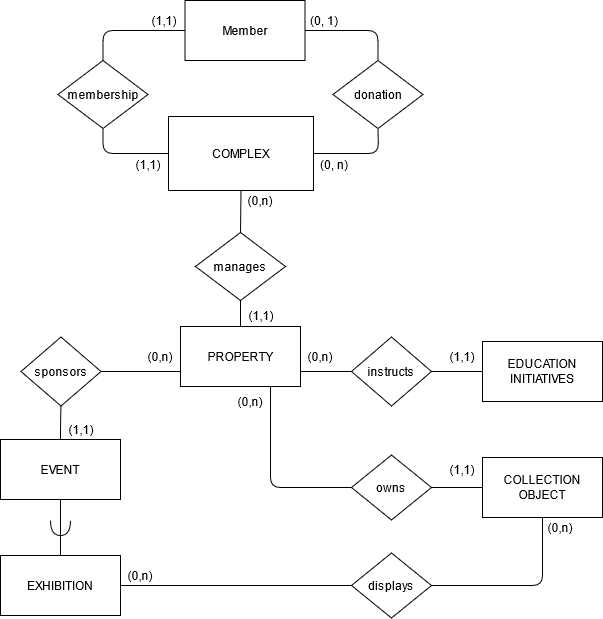

The diagram above was exported from draw.io. Its source (the exported page's mxGraphModel, read from the mxfile embedded in the PNG):
<mxGraphModel dx="1038" dy="604" grid="1" gridSize="10" guides="1" tooltips="1" connect="1" arrows="1" fold="1" page="1" pageScale="1" pageWidth="850" pageHeight="1100" math="0" shadow="0">
  <root>
    <mxCell id="0" />
    <mxCell id="1" parent="0" />
    <mxCell id="bBR_0X6X2DIEeU5OohKX-1" value="COMPLEX" style="rounded=0;whiteSpace=wrap;html=1;" parent="1" vertex="1">
      <mxGeometry x="358" y="124" width="145" height="74" as="geometry" />
    </mxCell>
    <mxCell id="bBR_0X6X2DIEeU5OohKX-9" value="" style="endArrow=none;html=1;entryX=0.5;entryY=0;entryDx=0;entryDy=0;exitX=0.5;exitY=1;exitDx=0;exitDy=0;" parent="1" source="bBR_0X6X2DIEeU5OohKX-1" target="Xfv9ZxyrO2CD1rAJott6-13" edge="1">
      <mxGeometry width="50" height="50" relative="1" as="geometry">
        <mxPoint x="325" y="428" as="sourcePoint" />
        <mxPoint x="430" y="238" as="targetPoint" />
        <Array as="points" />
      </mxGeometry>
    </mxCell>
    <mxCell id="bBR_0X6X2DIEeU5OohKX-11" value="&lt;div&gt;COLLECTION&lt;/div&gt;&lt;div&gt;OBJECT&lt;br&gt;&lt;/div&gt;" style="rounded=0;whiteSpace=wrap;html=1;" parent="1" vertex="1">
      <mxGeometry x="672" y="465" width="120" height="60" as="geometry" />
    </mxCell>
    <mxCell id="bBR_0X6X2DIEeU5OohKX-12" value="&lt;div&gt;EVENT&lt;/div&gt;" style="rounded=0;whiteSpace=wrap;html=1;" parent="1" vertex="1">
      <mxGeometry x="190" y="447" width="120" height="60" as="geometry" />
    </mxCell>
    <mxCell id="WrXNeItrxvhuOiai7tmD-2" value="Member" style="rounded=0;whiteSpace=wrap;html=1;" parent="1" vertex="1">
      <mxGeometry x="374.5" y="8" width="120" height="60" as="geometry" />
    </mxCell>
    <mxCell id="WrXNeItrxvhuOiai7tmD-3" value="&lt;div&gt;donation&lt;/div&gt;" style="rhombus;whiteSpace=wrap;html=1;" parent="1" vertex="1">
      <mxGeometry x="522.5" y="68" width="90" height="68" as="geometry" />
    </mxCell>
    <mxCell id="WrXNeItrxvhuOiai7tmD-10" value="" style="endArrow=none;html=1;exitX=1;exitY=0.5;exitDx=0;exitDy=0;entryX=0.5;entryY=1;entryDx=0;entryDy=0;" parent="1" source="bBR_0X6X2DIEeU5OohKX-1" target="WrXNeItrxvhuOiai7tmD-3" edge="1">
      <mxGeometry width="50" height="50" relative="1" as="geometry">
        <mxPoint x="745" y="113" as="sourcePoint" />
        <mxPoint x="925" y="213" as="targetPoint" />
        <Array as="points">
          <mxPoint x="568" y="161" />
        </Array>
      </mxGeometry>
    </mxCell>
    <mxCell id="WrXNeItrxvhuOiai7tmD-15" value="(0, n)" style="text;html=1;strokeColor=none;fillColor=none;align=center;verticalAlign=middle;whiteSpace=wrap;rounded=0;" parent="1" vertex="1">
      <mxGeometry x="504" y="162" width="40" height="20" as="geometry" />
    </mxCell>
    <mxCell id="WrXNeItrxvhuOiai7tmD-16" value="&lt;div&gt;(0, 1)&lt;/div&gt;" style="text;html=1;strokeColor=none;fillColor=none;align=center;verticalAlign=middle;whiteSpace=wrap;rounded=0;" parent="1" vertex="1">
      <mxGeometry x="493.5" y="18" width="40" height="20" as="geometry" />
    </mxCell>
    <mxCell id="bBR_0X6X2DIEeU5OohKX-17" value="EDUCATION INITIATIVES" style="rounded=0;whiteSpace=wrap;html=1;" parent="1" vertex="1">
      <mxGeometry x="672" y="349" width="120" height="60" as="geometry" />
    </mxCell>
    <mxCell id="bBR_0X6X2DIEeU5OohKX-19" value="&lt;div&gt;PROPERTY&lt;/div&gt;" style="rounded=0;whiteSpace=wrap;html=1;" parent="1" vertex="1">
      <mxGeometry x="370" y="334" width="120" height="60" as="geometry" />
    </mxCell>
    <mxCell id="bBR_0X6X2DIEeU5OohKX-20" value="" style="endArrow=none;html=1;entryX=0.5;entryY=1;entryDx=0;entryDy=0;exitX=0.5;exitY=0;exitDx=0;exitDy=0;" parent="1" source="bBR_0X6X2DIEeU5OohKX-19" target="Xfv9ZxyrO2CD1rAJott6-13" edge="1">
      <mxGeometry width="50" height="50" relative="1" as="geometry">
        <mxPoint x="230" y="480" as="sourcePoint" />
        <mxPoint x="295" y="280" as="targetPoint" />
        <Array as="points" />
      </mxGeometry>
    </mxCell>
    <mxCell id="FHSiBEBpsOCxoRDID40d-9" value="instructs" style="rhombus;whiteSpace=wrap;html=1;" parent="1" vertex="1">
      <mxGeometry x="541" y="344.5" width="80" height="69" as="geometry" />
    </mxCell>
    <mxCell id="FHSiBEBpsOCxoRDID40d-13" value="" style="endArrow=none;html=1;entryX=1;entryY=0.5;entryDx=0;entryDy=0;exitX=0;exitY=0.5;exitDx=0;exitDy=0;edgeStyle=orthogonalEdgeStyle;" parent="1" source="bBR_0X6X2DIEeU5OohKX-17" target="FHSiBEBpsOCxoRDID40d-9" edge="1">
      <mxGeometry width="50" height="50" relative="1" as="geometry">
        <mxPoint x="686" y="211.5" as="sourcePoint" />
        <mxPoint x="736" y="161.5" as="targetPoint" />
      </mxGeometry>
    </mxCell>
    <mxCell id="WrXNeItrxvhuOiai7tmD-56" value="" style="endArrow=none;html=1;entryX=0;entryY=0.5;entryDx=0;entryDy=0;exitX=1;exitY=0.75;exitDx=0;exitDy=0;edgeStyle=orthogonalEdgeStyle;" parent="1" source="bBR_0X6X2DIEeU5OohKX-19" target="FHSiBEBpsOCxoRDID40d-9" edge="1">
      <mxGeometry width="50" height="50" relative="1" as="geometry">
        <mxPoint x="491" y="380" as="sourcePoint" />
        <mxPoint x="871" y="241.5" as="targetPoint" />
        <Array as="points">
          <mxPoint x="520" y="379" />
          <mxPoint x="520" y="379" />
        </Array>
      </mxGeometry>
    </mxCell>
    <mxCell id="ctpevY1WV1NoxPz2So6w-1" value="EXHIBITION" style="rounded=0;whiteSpace=wrap;html=1;" parent="1" vertex="1">
      <mxGeometry x="190" y="563" width="120" height="60" as="geometry" />
    </mxCell>
    <mxCell id="ctpevY1WV1NoxPz2So6w-7" value="sponsors" style="rhombus;whiteSpace=wrap;html=1;" parent="1" vertex="1">
      <mxGeometry x="210.5" y="344.5" width="80" height="69" as="geometry" />
    </mxCell>
    <mxCell id="ctpevY1WV1NoxPz2So6w-8" value="" style="endArrow=none;html=1;entryX=0.5;entryY=1;entryDx=0;entryDy=0;exitX=0.5;exitY=0;exitDx=0;exitDy=0;edgeStyle=orthogonalEdgeStyle;" parent="1" source="bBR_0X6X2DIEeU5OohKX-12" target="ctpevY1WV1NoxPz2So6w-7" edge="1">
      <mxGeometry width="50" height="50" relative="1" as="geometry">
        <mxPoint x="560.9999999999998" y="591" as="sourcePoint" />
        <mxPoint x="323" y="477" as="targetPoint" />
      </mxGeometry>
    </mxCell>
    <mxCell id="ctpevY1WV1NoxPz2So6w-10" value="owns" style="rhombus;whiteSpace=wrap;html=1;" parent="1" vertex="1">
      <mxGeometry x="541" y="462.5" width="80" height="65" as="geometry" />
    </mxCell>
    <mxCell id="ctpevY1WV1NoxPz2So6w-11" value="" style="endArrow=none;html=1;exitX=0.75;exitY=1;exitDx=0;exitDy=0;edgeStyle=orthogonalEdgeStyle;entryX=0;entryY=0.5;entryDx=0;entryDy=0;" parent="1" source="bBR_0X6X2DIEeU5OohKX-19" target="ctpevY1WV1NoxPz2So6w-10" edge="1">
      <mxGeometry width="50" height="50" relative="1" as="geometry">
        <mxPoint x="638.9999999999998" y="790.5" as="sourcePoint" />
        <mxPoint x="320" y="503" as="targetPoint" />
        <Array as="points">
          <mxPoint x="460" y="495" />
        </Array>
      </mxGeometry>
    </mxCell>
    <mxCell id="ctpevY1WV1NoxPz2So6w-14" value="" style="endArrow=none;html=1;entryX=1;entryY=0.5;entryDx=0;entryDy=0;exitX=0;exitY=0.75;exitDx=0;exitDy=0;edgeStyle=orthogonalEdgeStyle;" parent="1" source="bBR_0X6X2DIEeU5OohKX-19" target="ctpevY1WV1NoxPz2So6w-7" edge="1">
      <mxGeometry width="50" height="50" relative="1" as="geometry">
        <mxPoint x="382" y="413" as="sourcePoint" />
        <mxPoint x="442" y="522" as="targetPoint" />
        <Array as="points">
          <mxPoint x="360" y="379" />
          <mxPoint x="360" y="379" />
        </Array>
      </mxGeometry>
    </mxCell>
    <mxCell id="ctpevY1WV1NoxPz2So6w-16" value="" style="endArrow=none;html=1;exitX=0;exitY=0.5;exitDx=0;exitDy=0;entryX=1;entryY=0.5;entryDx=0;entryDy=0;" parent="1" source="bBR_0X6X2DIEeU5OohKX-11" target="ctpevY1WV1NoxPz2So6w-10" edge="1">
      <mxGeometry width="50" height="50" relative="1" as="geometry">
        <mxPoint x="455" y="443" as="sourcePoint" />
        <mxPoint x="630" y="550" as="targetPoint" />
      </mxGeometry>
    </mxCell>
    <mxCell id="ctpevY1WV1NoxPz2So6w-18" value="(0,n)" style="text;html=1;strokeColor=none;fillColor=none;align=center;verticalAlign=middle;whiteSpace=wrap;rounded=0;" parent="1" vertex="1">
      <mxGeometry x="429.5" y="198" width="40" height="20" as="geometry" />
    </mxCell>
    <mxCell id="ctpevY1WV1NoxPz2So6w-19" value="(1,1)" style="text;html=1;strokeColor=none;fillColor=none;align=center;verticalAlign=middle;whiteSpace=wrap;rounded=0;" parent="1" vertex="1">
      <mxGeometry x="431" y="313" width="40" height="20" as="geometry" />
    </mxCell>
    <mxCell id="ctpevY1WV1NoxPz2So6w-24" value="" style="endArrow=none;html=1;entryX=1;entryY=0.5;entryDx=0;entryDy=0;" parent="1" target="WrXNeItrxvhuOiai7tmD-2" edge="1">
      <mxGeometry width="50" height="50" relative="1" as="geometry">
        <mxPoint x="567.5" y="68" as="sourcePoint" />
        <mxPoint x="637.5" y="88" as="targetPoint" />
        <Array as="points">
          <mxPoint x="567.5" y="38" />
        </Array>
      </mxGeometry>
    </mxCell>
    <mxCell id="FHSiBEBpsOCxoRDID40d-17" value="" style="endArrow=none;html=1;entryX=0;entryY=0.5;entryDx=0;entryDy=0;exitX=0.5;exitY=0;exitDx=0;exitDy=0;edgeStyle=orthogonalEdgeStyle;" parent="1" target="WrXNeItrxvhuOiai7tmD-2" edge="1">
      <mxGeometry width="50" height="50" relative="1" as="geometry">
        <mxPoint x="292.5" y="88" as="sourcePoint" />
        <mxPoint x="869.5" y="175" as="targetPoint" />
        <Array as="points">
          <mxPoint x="292.5" y="38" />
        </Array>
      </mxGeometry>
    </mxCell>
    <mxCell id="FHSiBEBpsOCxoRDID40d-19" value="" style="endArrow=none;html=1;entryX=0.5;entryY=1;entryDx=0;entryDy=0;exitX=0;exitY=0.5;exitDx=0;exitDy=0;edgeStyle=orthogonalEdgeStyle;" parent="1" source="bBR_0X6X2DIEeU5OohKX-1" target="Xfv9ZxyrO2CD1rAJott6-11" edge="1">
      <mxGeometry width="50" height="50" relative="1" as="geometry">
        <mxPoint x="583" y="198" as="sourcePoint" />
        <mxPoint x="518" y="-27" as="targetPoint" />
        <Array as="points">
          <mxPoint x="293" y="161" />
        </Array>
      </mxGeometry>
    </mxCell>
    <mxCell id="FHSiBEBpsOCxoRDID40d-21" value="(1,1)" style="text;html=1;strokeColor=none;fillColor=none;align=center;verticalAlign=middle;whiteSpace=wrap;rounded=0;" parent="1" vertex="1">
      <mxGeometry x="334" y="18" width="40" height="20" as="geometry" />
    </mxCell>
    <mxCell id="FHSiBEBpsOCxoRDID40d-24" value="(1,1)" style="text;html=1;strokeColor=none;fillColor=none;align=center;verticalAlign=middle;whiteSpace=wrap;rounded=0;" parent="1" vertex="1">
      <mxGeometry x="318" y="162" width="40" height="20" as="geometry" />
    </mxCell>
    <mxCell id="FHSiBEBpsOCxoRDID40d-26" value="(0,n)" style="text;html=1;strokeColor=none;fillColor=none;align=center;verticalAlign=middle;whiteSpace=wrap;rounded=0;" parent="1" vertex="1">
      <mxGeometry x="420" y="399" width="40" height="20" as="geometry" />
    </mxCell>
    <mxCell id="FHSiBEBpsOCxoRDID40d-27" value="(0,n)" style="text;html=1;strokeColor=none;fillColor=none;align=center;verticalAlign=middle;whiteSpace=wrap;rounded=0;" parent="1" vertex="1">
      <mxGeometry x="310" y="573" width="40" height="20" as="geometry" />
    </mxCell>
    <mxCell id="FHSiBEBpsOCxoRDID40d-29" value="(0,n)" style="text;html=1;strokeColor=none;fillColor=none;align=center;verticalAlign=middle;whiteSpace=wrap;rounded=0;" parent="1" vertex="1">
      <mxGeometry x="490" y="354" width="40" height="20" as="geometry" />
    </mxCell>
    <mxCell id="FHSiBEBpsOCxoRDID40d-30" value="(0,n)" style="text;html=1;strokeColor=none;fillColor=none;align=center;verticalAlign=middle;whiteSpace=wrap;rounded=0;" parent="1" vertex="1">
      <mxGeometry x="330" y="354" width="40" height="20" as="geometry" />
    </mxCell>
    <mxCell id="FHSiBEBpsOCxoRDID40d-31" value="(1,1)" style="text;html=1;strokeColor=none;fillColor=none;align=center;verticalAlign=middle;whiteSpace=wrap;rounded=0;" parent="1" vertex="1">
      <mxGeometry x="250.5" y="427" width="40" height="20" as="geometry" />
    </mxCell>
    <mxCell id="FHSiBEBpsOCxoRDID40d-32" value="(1,1)" style="text;html=1;strokeColor=none;fillColor=none;align=center;verticalAlign=middle;whiteSpace=wrap;rounded=0;" parent="1" vertex="1">
      <mxGeometry x="632" y="354" width="40" height="20" as="geometry" />
    </mxCell>
    <mxCell id="cH9W5-4-xlFwSbmLLbh_-1" value="displays" style="rhombus;whiteSpace=wrap;html=1;" parent="1" vertex="1">
      <mxGeometry x="541" y="560.5" width="80" height="65" as="geometry" />
    </mxCell>
    <mxCell id="cH9W5-4-xlFwSbmLLbh_-9" value="" style="endArrow=none;html=1;entryX=1;entryY=0.5;entryDx=0;entryDy=0;exitX=0;exitY=0.5;exitDx=0;exitDy=0;edgeStyle=orthogonalEdgeStyle;" parent="1" source="cH9W5-4-xlFwSbmLLbh_-1" target="ctpevY1WV1NoxPz2So6w-1" edge="1">
      <mxGeometry width="50" height="50" relative="1" as="geometry">
        <mxPoint x="-30" y="460" as="sourcePoint" />
        <mxPoint x="110" y="310" as="targetPoint" />
      </mxGeometry>
    </mxCell>
    <mxCell id="cH9W5-4-xlFwSbmLLbh_-11" value="" style="endArrow=none;html=1;exitX=1;exitY=0.5;exitDx=0;exitDy=0;entryX=0.5;entryY=1;entryDx=0;entryDy=0;edgeStyle=orthogonalEdgeStyle;" parent="1" source="cH9W5-4-xlFwSbmLLbh_-1" target="bBR_0X6X2DIEeU5OohKX-11" edge="1">
      <mxGeometry width="50" height="50" relative="1" as="geometry">
        <mxPoint x="320" y="560" as="sourcePoint" />
        <mxPoint x="370" y="510" as="targetPoint" />
        <Array as="points">
          <mxPoint x="732" y="593" />
        </Array>
      </mxGeometry>
    </mxCell>
    <mxCell id="td6cKCuIysXxyC7QaqAh-1" value="(0,n)" style="text;html=1;strokeColor=none;fillColor=none;align=center;verticalAlign=middle;whiteSpace=wrap;rounded=0;" parent="1" vertex="1">
      <mxGeometry x="730" y="525" width="40" height="20" as="geometry" />
    </mxCell>
    <mxCell id="Xfv9ZxyrO2CD1rAJott6-2" value="" style="shape=requiredInterface;html=1;verticalLabelPosition=bottom;direction=south;rotation=0;" parent="1" vertex="1">
      <mxGeometry x="240" y="528" width="20" height="15" as="geometry" />
    </mxCell>
    <mxCell id="Xfv9ZxyrO2CD1rAJott6-8" value="" style="endArrow=none;html=1;entryX=0.5;entryY=1;entryDx=0;entryDy=0;exitX=0.5;exitY=0;exitDx=0;exitDy=0;" parent="1" source="ctpevY1WV1NoxPz2So6w-1" target="bBR_0X6X2DIEeU5OohKX-12" edge="1">
      <mxGeometry width="50" height="50" relative="1" as="geometry">
        <mxPoint x="250" y="561" as="sourcePoint" />
        <mxPoint x="250" y="507" as="targetPoint" />
      </mxGeometry>
    </mxCell>
    <mxCell id="Xfv9ZxyrO2CD1rAJott6-9" value="(1,1)" style="text;html=1;strokeColor=none;fillColor=none;align=center;verticalAlign=middle;whiteSpace=wrap;rounded=0;" parent="1" vertex="1">
      <mxGeometry x="632" y="467" width="40" height="20" as="geometry" />
    </mxCell>
    <mxCell id="Xfv9ZxyrO2CD1rAJott6-11" value="&lt;div&gt;membership&lt;/div&gt;" style="rhombus;whiteSpace=wrap;html=1;" parent="1" vertex="1">
      <mxGeometry x="247.5" y="68" width="90" height="68" as="geometry" />
    </mxCell>
    <mxCell id="Xfv9ZxyrO2CD1rAJott6-13" value="manages" style="rhombus;whiteSpace=wrap;html=1;" parent="1" vertex="1">
      <mxGeometry x="385" y="240" width="90" height="68" as="geometry" />
    </mxCell>
  </root>
</mxGraphModel>